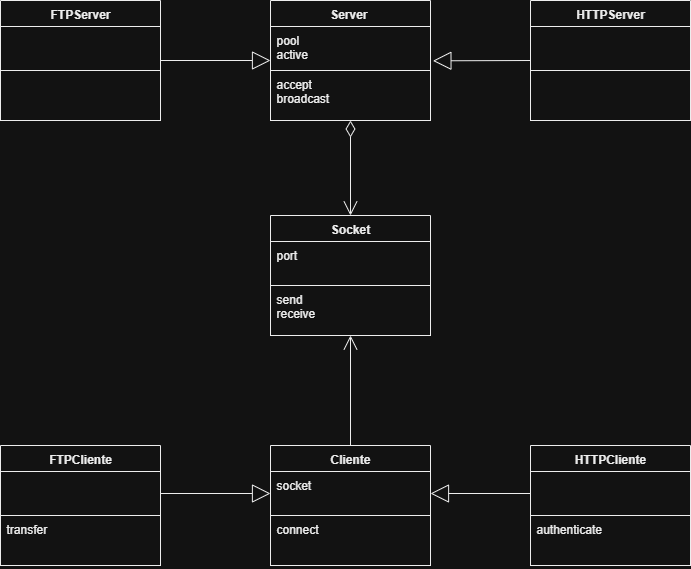

The diagram above was exported from draw.io. Its source (the exported page's mxGraphModel, read from the mxfile embedded in the PNG):
<mxGraphModel dx="1293" dy="592" grid="1" gridSize="10" guides="1" tooltips="1" connect="1" arrows="1" fold="1" page="1" pageScale="1" pageWidth="827" pageHeight="1169" math="0" shadow="0">
  <root>
    <mxCell id="0" />
    <mxCell id="1" parent="0" />
    <mxCell id="9wsVPzSVz8As7VQj-JDk-1" value="Socket" style="swimlane;fontStyle=1;align=center;verticalAlign=top;childLayout=stackLayout;horizontal=1;startSize=26;horizontalStack=0;resizeParent=1;resizeParentMax=0;resizeLast=0;collapsible=1;marginBottom=0;fontColor=#000000;strokeColor=#000000;fillColor=#FFFFFF;" parent="1" vertex="1">
      <mxGeometry x="339" y="345" width="160" height="120" as="geometry" />
    </mxCell>
    <mxCell id="9wsVPzSVz8As7VQj-JDk-2" value="port" style="text;strokeColor=#000000;fillColor=#FFFFFF;align=left;verticalAlign=top;spacingLeft=4;spacingRight=4;overflow=hidden;rotatable=0;points=[[0,0.5],[1,0.5]];portConstraint=eastwest;fontColor=#000000;" parent="9wsVPzSVz8As7VQj-JDk-1" vertex="1">
      <mxGeometry y="26" width="160" height="44" as="geometry" />
    </mxCell>
    <mxCell id="9wsVPzSVz8As7VQj-JDk-3" value="send&#10;receive" style="text;strokeColor=#000000;fillColor=#FFFFFF;align=left;verticalAlign=top;spacingLeft=4;spacingRight=4;overflow=hidden;rotatable=0;points=[[0,0.5],[1,0.5]];portConstraint=eastwest;fontColor=#000000;" parent="9wsVPzSVz8As7VQj-JDk-1" vertex="1">
      <mxGeometry y="70" width="160" height="50" as="geometry" />
    </mxCell>
    <mxCell id="9wsVPzSVz8As7VQj-JDk-5" value="Server " style="swimlane;fontStyle=1;align=center;verticalAlign=top;childLayout=stackLayout;horizontal=1;startSize=26;horizontalStack=0;resizeParent=1;resizeParentMax=0;resizeLast=0;collapsible=1;marginBottom=0;fontColor=#000000;strokeColor=#000000;fillColor=#FFFFFF;" parent="1" vertex="1">
      <mxGeometry x="339" y="130" width="160" height="120" as="geometry" />
    </mxCell>
    <mxCell id="9wsVPzSVz8As7VQj-JDk-6" value="pool  &#10;active" style="text;strokeColor=#000000;fillColor=#FFFFFF;align=left;verticalAlign=top;spacingLeft=4;spacingRight=4;overflow=hidden;rotatable=0;points=[[0,0.5],[1,0.5]];portConstraint=eastwest;fontColor=#000000;" parent="9wsVPzSVz8As7VQj-JDk-5" vertex="1">
      <mxGeometry y="26" width="160" height="44" as="geometry" />
    </mxCell>
    <mxCell id="9wsVPzSVz8As7VQj-JDk-7" value="accept&#10;broadcast" style="text;strokeColor=#000000;fillColor=#FFFFFF;align=left;verticalAlign=top;spacingLeft=4;spacingRight=4;overflow=hidden;rotatable=0;points=[[0,0.5],[1,0.5]];portConstraint=eastwest;fontColor=#000000;" parent="9wsVPzSVz8As7VQj-JDk-5" vertex="1">
      <mxGeometry y="70" width="160" height="50" as="geometry" />
    </mxCell>
    <mxCell id="9wsVPzSVz8As7VQj-JDk-8" value="HTTPServer" style="swimlane;fontStyle=1;align=center;verticalAlign=top;childLayout=stackLayout;horizontal=1;startSize=26;horizontalStack=0;resizeParent=1;resizeParentMax=0;resizeLast=0;collapsible=1;marginBottom=0;fontColor=#000000;strokeColor=#000000;fillColor=#FFFFFF;" parent="1" vertex="1">
      <mxGeometry x="599" y="130" width="160" height="120" as="geometry" />
    </mxCell>
    <mxCell id="9wsVPzSVz8As7VQj-JDk-9" value="" style="text;strokeColor=#000000;fillColor=#FFFFFF;align=left;verticalAlign=top;spacingLeft=4;spacingRight=4;overflow=hidden;rotatable=0;points=[[0,0.5],[1,0.5]];portConstraint=eastwest;fontColor=#000000;" parent="9wsVPzSVz8As7VQj-JDk-8" vertex="1">
      <mxGeometry y="26" width="160" height="44" as="geometry" />
    </mxCell>
    <mxCell id="9wsVPzSVz8As7VQj-JDk-10" value="" style="text;strokeColor=#000000;fillColor=#FFFFFF;align=left;verticalAlign=top;spacingLeft=4;spacingRight=4;overflow=hidden;rotatable=0;points=[[0,0.5],[1,0.5]];portConstraint=eastwest;fontColor=#000000;" parent="9wsVPzSVz8As7VQj-JDk-8" vertex="1">
      <mxGeometry y="70" width="160" height="50" as="geometry" />
    </mxCell>
    <mxCell id="9wsVPzSVz8As7VQj-JDk-11" value="HTTPCliente" style="swimlane;fontStyle=1;align=center;verticalAlign=top;childLayout=stackLayout;horizontal=1;startSize=26;horizontalStack=0;resizeParent=1;resizeParentMax=0;resizeLast=0;collapsible=1;marginBottom=0;fontColor=#000000;strokeColor=#000000;fillColor=#FFFFFF;" parent="1" vertex="1">
      <mxGeometry x="599" y="575" width="160" height="120" as="geometry" />
    </mxCell>
    <mxCell id="9wsVPzSVz8As7VQj-JDk-12" value="" style="text;strokeColor=#000000;fillColor=#FFFFFF;align=left;verticalAlign=top;spacingLeft=4;spacingRight=4;overflow=hidden;rotatable=0;points=[[0,0.5],[1,0.5]];portConstraint=eastwest;fontColor=#000000;" parent="9wsVPzSVz8As7VQj-JDk-11" vertex="1">
      <mxGeometry y="26" width="160" height="44" as="geometry" />
    </mxCell>
    <mxCell id="9wsVPzSVz8As7VQj-JDk-13" value="authenticate" style="text;strokeColor=#000000;fillColor=#FFFFFF;align=left;verticalAlign=top;spacingLeft=4;spacingRight=4;overflow=hidden;rotatable=0;points=[[0,0.5],[1,0.5]];portConstraint=eastwest;fontColor=#000000;" parent="9wsVPzSVz8As7VQj-JDk-11" vertex="1">
      <mxGeometry y="70" width="160" height="50" as="geometry" />
    </mxCell>
    <mxCell id="onoFbSJjDXEbP7LupTYD-1" value="Cliente" style="swimlane;fontStyle=1;align=center;verticalAlign=top;childLayout=stackLayout;horizontal=1;startSize=26;horizontalStack=0;resizeParent=1;resizeParentMax=0;resizeLast=0;collapsible=1;marginBottom=0;fontColor=#000000;strokeColor=#000000;fillColor=#FFFFFF;" parent="1" vertex="1">
      <mxGeometry x="339" y="575" width="160" height="120" as="geometry" />
    </mxCell>
    <mxCell id="onoFbSJjDXEbP7LupTYD-2" value="socket " style="text;strokeColor=#000000;fillColor=#FFFFFF;align=left;verticalAlign=top;spacingLeft=4;spacingRight=4;overflow=hidden;rotatable=0;points=[[0,0.5],[1,0.5]];portConstraint=eastwest;fontColor=#000000;" parent="onoFbSJjDXEbP7LupTYD-1" vertex="1">
      <mxGeometry y="26" width="160" height="44" as="geometry" />
    </mxCell>
    <mxCell id="onoFbSJjDXEbP7LupTYD-3" value="connect" style="text;strokeColor=#000000;fillColor=#FFFFFF;align=left;verticalAlign=top;spacingLeft=4;spacingRight=4;overflow=hidden;rotatable=0;points=[[0,0.5],[1,0.5]];portConstraint=eastwest;fontColor=#000000;" parent="onoFbSJjDXEbP7LupTYD-1" vertex="1">
      <mxGeometry y="70" width="160" height="50" as="geometry" />
    </mxCell>
    <mxCell id="onoFbSJjDXEbP7LupTYD-4" value="FTPCliente" style="swimlane;fontStyle=1;align=center;verticalAlign=top;childLayout=stackLayout;horizontal=1;startSize=26;horizontalStack=0;resizeParent=1;resizeParentMax=0;resizeLast=0;collapsible=1;marginBottom=0;fontColor=#000000;strokeColor=#000000;fillColor=#FFFFFF;" parent="1" vertex="1">
      <mxGeometry x="69" y="575" width="160" height="120" as="geometry" />
    </mxCell>
    <mxCell id="onoFbSJjDXEbP7LupTYD-5" value="" style="text;strokeColor=#000000;fillColor=#FFFFFF;align=left;verticalAlign=top;spacingLeft=4;spacingRight=4;overflow=hidden;rotatable=0;points=[[0,0.5],[1,0.5]];portConstraint=eastwest;fontColor=#000000;" parent="onoFbSJjDXEbP7LupTYD-4" vertex="1">
      <mxGeometry y="26" width="160" height="44" as="geometry" />
    </mxCell>
    <mxCell id="onoFbSJjDXEbP7LupTYD-6" value="transfer" style="text;strokeColor=#000000;fillColor=#FFFFFF;align=left;verticalAlign=top;spacingLeft=4;spacingRight=4;overflow=hidden;rotatable=0;points=[[0,0.5],[1,0.5]];portConstraint=eastwest;fontColor=#000000;" parent="onoFbSJjDXEbP7LupTYD-4" vertex="1">
      <mxGeometry y="70" width="160" height="50" as="geometry" />
    </mxCell>
    <mxCell id="onoFbSJjDXEbP7LupTYD-7" value="FTPServer" style="swimlane;fontStyle=1;align=center;verticalAlign=top;childLayout=stackLayout;horizontal=1;startSize=26;horizontalStack=0;resizeParent=1;resizeParentMax=0;resizeLast=0;collapsible=1;marginBottom=0;fontColor=#000000;strokeColor=#000000;fillColor=#FFFFFF;" parent="1" vertex="1">
      <mxGeometry x="69" y="130" width="160" height="120" as="geometry" />
    </mxCell>
    <mxCell id="onoFbSJjDXEbP7LupTYD-8" value="" style="text;strokeColor=#000000;fillColor=#FFFFFF;align=left;verticalAlign=top;spacingLeft=4;spacingRight=4;overflow=hidden;rotatable=0;points=[[0,0.5],[1,0.5]];portConstraint=eastwest;fontColor=#000000;" parent="onoFbSJjDXEbP7LupTYD-7" vertex="1">
      <mxGeometry y="26" width="160" height="44" as="geometry" />
    </mxCell>
    <mxCell id="onoFbSJjDXEbP7LupTYD-9" value="" style="text;strokeColor=#000000;fillColor=#FFFFFF;align=left;verticalAlign=top;spacingLeft=4;spacingRight=4;overflow=hidden;rotatable=0;points=[[0,0.5],[1,0.5]];portConstraint=eastwest;fontColor=#000000;" parent="onoFbSJjDXEbP7LupTYD-7" vertex="1">
      <mxGeometry y="70" width="160" height="50" as="geometry" />
    </mxCell>
    <mxCell id="onoFbSJjDXEbP7LupTYD-29" value="" style="endArrow=open;endFill=1;endSize=12;html=1;fontColor=#000000;strokeColor=#000000;exitX=0.5;exitY=0;exitDx=0;exitDy=0;entryX=0.5;entryY=1;entryDx=0;entryDy=0;" parent="1" source="onoFbSJjDXEbP7LupTYD-1" target="9wsVPzSVz8As7VQj-JDk-1" edge="1">
      <mxGeometry width="160" relative="1" as="geometry">
        <mxPoint x="414" y="1425" as="sourcePoint" />
        <mxPoint x="414" y="945" as="targetPoint" />
        <Array as="points" />
      </mxGeometry>
    </mxCell>
    <mxCell id="onoFbSJjDXEbP7LupTYD-31" value="" style="endArrow=block;endSize=16;endFill=0;html=1;strokeColor=#000000;fontColor=#000000;labelBackgroundColor=#FFFFFF;exitX=0;exitY=0.5;exitDx=0;exitDy=0;entryX=1;entryY=0.5;entryDx=0;entryDy=0;" parent="1" source="9wsVPzSVz8As7VQj-JDk-12" target="onoFbSJjDXEbP7LupTYD-2" edge="1">
      <mxGeometry width="160" relative="1" as="geometry">
        <mxPoint x="489" y="404" as="sourcePoint" />
        <mxPoint x="519" y="455" as="targetPoint" />
      </mxGeometry>
    </mxCell>
    <mxCell id="onoFbSJjDXEbP7LupTYD-32" value="" style="endArrow=block;endSize=16;endFill=0;html=1;strokeColor=#000000;fontColor=#000000;labelBackgroundColor=#FFFFFF;exitX=1;exitY=0.5;exitDx=0;exitDy=0;entryX=0;entryY=0.5;entryDx=0;entryDy=0;" parent="1" source="onoFbSJjDXEbP7LupTYD-5" target="onoFbSJjDXEbP7LupTYD-2" edge="1">
      <mxGeometry width="160" relative="1" as="geometry">
        <mxPoint x="239" y="515" as="sourcePoint" />
        <mxPoint x="359" y="515" as="targetPoint" />
      </mxGeometry>
    </mxCell>
    <mxCell id="onoFbSJjDXEbP7LupTYD-33" value="" style="endArrow=block;endSize=16;endFill=0;html=1;strokeColor=#000000;fontColor=#000000;labelBackgroundColor=#FFFFFF;entryX=0;entryY=0.5;entryDx=0;entryDy=0;exitX=1;exitY=0.5;exitDx=0;exitDy=0;" parent="1" source="onoFbSJjDXEbP7LupTYD-7" target="9wsVPzSVz8As7VQj-JDk-5" edge="1">
      <mxGeometry width="160" relative="1" as="geometry">
        <mxPoint x="609" y="-35" as="sourcePoint" />
        <mxPoint x="729" y="-35" as="targetPoint" />
      </mxGeometry>
    </mxCell>
    <mxCell id="onoFbSJjDXEbP7LupTYD-34" value="" style="endArrow=block;endSize=16;endFill=0;html=1;strokeColor=#000000;fontColor=#000000;labelBackgroundColor=#FFFFFF;exitX=0;exitY=0.5;exitDx=0;exitDy=0;entryX=1.015;entryY=0.78;entryDx=0;entryDy=0;entryPerimeter=0;" parent="1" source="9wsVPzSVz8As7VQj-JDk-8" target="9wsVPzSVz8As7VQj-JDk-6" edge="1">
      <mxGeometry width="160" relative="1" as="geometry">
        <mxPoint x="609" y="5" as="sourcePoint" />
        <mxPoint x="509" y="235" as="targetPoint" />
      </mxGeometry>
    </mxCell>
    <mxCell id="onoFbSJjDXEbP7LupTYD-40" value="" style="endArrow=open;html=1;endSize=12;startArrow=diamondThin;startSize=14;startFill=0;edgeStyle=orthogonalEdgeStyle;align=left;verticalAlign=bottom;fontColor=#000000;strokeColor=#000000;exitX=0.5;exitY=1;exitDx=0;exitDy=0;entryX=0.5;entryY=0;entryDx=0;entryDy=0;" parent="1" source="9wsVPzSVz8As7VQj-JDk-5" target="9wsVPzSVz8As7VQj-JDk-1" edge="1">
      <mxGeometry x="-1" y="3" relative="1" as="geometry">
        <mxPoint x="849" y="275" as="sourcePoint" />
        <mxPoint x="669" y="430" as="targetPoint" />
        <Array as="points" />
      </mxGeometry>
    </mxCell>
  </root>
</mxGraphModel>